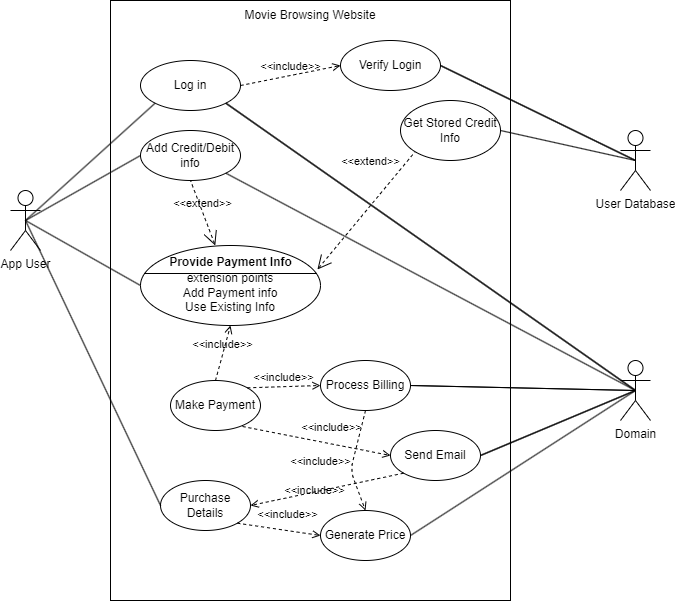

The diagram above was exported from draw.io. Its source (the exported page's mxGraphModel, read from the mxfile embedded in the PNG):
<mxGraphModel dx="1013" dy="664" grid="1" gridSize="10" guides="1" tooltips="1" connect="1" arrows="1" fold="1" page="1" pageScale="1" pageWidth="3200" pageHeight="2500" background="#ffffff" math="0" shadow="0">
  <root>
    <mxCell id="0" />
    <mxCell id="1" parent="0" />
    <mxCell id="60" value="" style="rounded=0;whiteSpace=wrap;html=1;strokeColor=#000000;fontColor=#000000;fillColor=none;" vertex="1" parent="1">
      <mxGeometry x="280" y="50" width="400" height="600" as="geometry" />
    </mxCell>
    <mxCell id="61" style="edgeStyle=none;html=1;exitX=0.5;exitY=0.5;exitDx=0;exitDy=0;exitPerimeter=0;entryX=0;entryY=1;entryDx=0;entryDy=0;strokeColor=#000000;fontColor=#000000;startArrow=none;startFill=0;endArrow=none;endFill=0;" edge="1" parent="1" source="63" target="84">
      <mxGeometry relative="1" as="geometry">
        <mxPoint x="310" y="165" as="targetPoint" />
      </mxGeometry>
    </mxCell>
    <mxCell id="62" style="edgeStyle=none;html=1;exitX=0.5;exitY=0.5;exitDx=0;exitDy=0;exitPerimeter=0;entryX=0;entryY=0.5;entryDx=0;entryDy=0;strokeColor=#000000;fontColor=#000000;startArrow=none;startFill=0;endArrow=none;endFill=0;" edge="1" parent="1" source="63" target="68">
      <mxGeometry relative="1" as="geometry" />
    </mxCell>
    <mxCell id="110" style="edgeStyle=none;html=1;exitX=0.5;exitY=0.5;exitDx=0;exitDy=0;exitPerimeter=0;entryX=0;entryY=0.5;entryDx=0;entryDy=0;strokeColor=#000000;fontColor=#000000;endArrow=none;endFill=0;" edge="1" parent="1" source="63" target="109">
      <mxGeometry relative="1" as="geometry" />
    </mxCell>
    <mxCell id="123" style="edgeStyle=none;html=1;exitX=0.5;exitY=0.5;exitDx=0;exitDy=0;exitPerimeter=0;entryX=0;entryY=0.5;entryDx=0;entryDy=0;entryPerimeter=0;strokeColor=#000000;fontColor=#000000;endArrow=none;endFill=0;" edge="1" parent="1" source="63" target="104">
      <mxGeometry relative="1" as="geometry" />
    </mxCell>
    <mxCell id="63" value="&lt;font color=&quot;#000000&quot;&gt;App User&lt;/font&gt;" style="shape=umlActor;html=1;verticalLabelPosition=bottom;verticalAlign=top;align=center;strokeColor=#000000;" vertex="1" parent="1">
      <mxGeometry x="180" y="240" width="30" height="60" as="geometry" />
    </mxCell>
    <mxCell id="66" value="Movie Browsing Website" style="text;html=1;strokeColor=none;fillColor=none;align=center;verticalAlign=middle;whiteSpace=wrap;rounded=0;fontColor=#000000;" vertex="1" parent="1">
      <mxGeometry x="405" y="50" width="150" height="30" as="geometry" />
    </mxCell>
    <mxCell id="68" value="Add Credit/Debit info" style="ellipse;whiteSpace=wrap;html=1;strokeColor=#000000;fontColor=#000000;fillColor=none;" vertex="1" parent="1">
      <mxGeometry x="310" y="180" width="100" height="50" as="geometry" />
    </mxCell>
    <mxCell id="83" style="edgeStyle=none;html=1;exitX=0.5;exitY=0.5;exitDx=0;exitDy=0;exitPerimeter=0;strokeColor=#000000;endArrow=none;endFill=0;entryX=1;entryY=1;entryDx=0;entryDy=0;" edge="1" parent="1" source="80" target="68">
      <mxGeometry relative="1" as="geometry">
        <mxPoint x="410" y="235" as="targetPoint" />
      </mxGeometry>
    </mxCell>
    <mxCell id="122" style="edgeStyle=none;html=1;exitX=1;exitY=1;exitDx=0;exitDy=0;entryX=0.5;entryY=0.5;entryDx=0;entryDy=0;entryPerimeter=0;endArrow=none;endFill=0;" edge="1" parent="1" source="84" target="80">
      <mxGeometry relative="1" as="geometry" />
    </mxCell>
    <mxCell id="84" value="Log in" style="ellipse;whiteSpace=wrap;html=1;strokeColor=#000000;fontColor=#000000;fillColor=none;" vertex="1" parent="1">
      <mxGeometry x="310" y="110" width="100" height="50" as="geometry" />
    </mxCell>
    <mxCell id="115" style="edgeStyle=none;html=1;exitX=1;exitY=0.5;exitDx=0;exitDy=0;entryX=0.5;entryY=0.5;entryDx=0;entryDy=0;entryPerimeter=0;endArrow=none;endFill=0;" edge="1" parent="1" source="88" target="80">
      <mxGeometry relative="1" as="geometry" />
    </mxCell>
    <mxCell id="88" value="Process Billing" style="ellipse;whiteSpace=wrap;html=1;strokeColor=#000000;fontColor=#000000;fillColor=none;" vertex="1" parent="1">
      <mxGeometry x="490" y="410" width="90" height="50" as="geometry" />
    </mxCell>
    <mxCell id="89" value="Make Payment" style="ellipse;whiteSpace=wrap;html=1;strokeColor=#000000;fontColor=#000000;fillColor=none;" vertex="1" parent="1">
      <mxGeometry x="340" y="430" width="90" height="50" as="geometry" />
    </mxCell>
    <mxCell id="90" value="&lt;font color=&quot;#000000&quot;&gt;&amp;lt;&amp;lt;include&amp;gt;&amp;gt;&lt;/font&gt;" style="edgeStyle=none;html=1;endArrow=open;verticalAlign=bottom;dashed=1;labelBackgroundColor=none;strokeColor=#000000;exitX=1;exitY=0;exitDx=0;exitDy=0;entryX=0;entryY=0.5;entryDx=0;entryDy=0;" edge="1" parent="1" source="89" target="88">
      <mxGeometry width="160" relative="1" as="geometry">
        <mxPoint x="540" y="300" as="sourcePoint" />
        <mxPoint x="700" y="300" as="targetPoint" />
      </mxGeometry>
    </mxCell>
    <mxCell id="117" style="edgeStyle=none;html=1;exitX=1;exitY=0.5;exitDx=0;exitDy=0;entryX=0.5;entryY=0.5;entryDx=0;entryDy=0;entryPerimeter=0;endArrow=none;endFill=0;" edge="1" parent="1" source="91" target="80">
      <mxGeometry relative="1" as="geometry" />
    </mxCell>
    <mxCell id="91" value="Send Email" style="ellipse;whiteSpace=wrap;html=1;strokeColor=#000000;fontColor=#000000;fillColor=none;" vertex="1" parent="1">
      <mxGeometry x="560" y="480" width="90" height="50" as="geometry" />
    </mxCell>
    <mxCell id="93" value="&lt;font color=&quot;#000000&quot;&gt;&amp;lt;&amp;lt;include&amp;gt;&amp;gt;&lt;/font&gt;" style="edgeStyle=none;html=1;endArrow=open;verticalAlign=bottom;dashed=1;labelBackgroundColor=none;strokeColor=#000000;exitX=0.8;exitY=0.92;exitDx=0;exitDy=0;entryX=0;entryY=0.5;entryDx=0;entryDy=0;exitPerimeter=0;" edge="1" parent="1" source="89" target="91">
      <mxGeometry x="0.182" y="7" width="160" relative="1" as="geometry">
        <mxPoint x="396.8198051533948" y="267.32233047033617" as="sourcePoint" />
        <mxPoint x="480" y="265" as="targetPoint" />
        <mxPoint as="offset" />
      </mxGeometry>
    </mxCell>
    <mxCell id="95" value="Get Stored Credit Info" style="ellipse;whiteSpace=wrap;html=1;strokeColor=#000000;fontColor=#000000;fillColor=none;" vertex="1" parent="1">
      <mxGeometry x="570" y="150" width="100" height="60" as="geometry" />
    </mxCell>
    <mxCell id="97" style="edgeStyle=none;html=1;exitX=0.5;exitY=0.5;exitDx=0;exitDy=0;exitPerimeter=0;entryX=1;entryY=0.5;entryDx=0;entryDy=0;strokeColor=#000000;fontColor=#000000;endArrow=none;endFill=0;" edge="1" parent="1" source="96" target="95">
      <mxGeometry relative="1" as="geometry" />
    </mxCell>
    <mxCell id="96" value="&lt;font color=&quot;#000000&quot;&gt;User Database&lt;/font&gt;" style="shape=umlActor;html=1;verticalLabelPosition=bottom;verticalAlign=top;align=center;strokeColor=#000000;" vertex="1" parent="1">
      <mxGeometry x="790" y="180" width="30" height="60" as="geometry" />
    </mxCell>
    <mxCell id="107" style="edgeStyle=none;html=1;exitX=1;exitY=0.5;exitDx=0;exitDy=0;entryX=0.5;entryY=0.5;entryDx=0;entryDy=0;entryPerimeter=0;endArrow=none;endFill=0;" edge="1" parent="1" source="85" target="96">
      <mxGeometry relative="1" as="geometry" />
    </mxCell>
    <mxCell id="120" style="edgeStyle=none;html=1;exitX=1;exitY=0.5;exitDx=0;exitDy=0;entryX=0.5;entryY=0.5;entryDx=0;entryDy=0;entryPerimeter=0;strokeColor=#000000;fontColor=#000000;endArrow=none;endFill=0;" edge="1" parent="1" source="85" target="96">
      <mxGeometry relative="1" as="geometry" />
    </mxCell>
    <mxCell id="85" value="Verify Login" style="ellipse;whiteSpace=wrap;html=1;strokeColor=#000000;fontColor=#000000;fillColor=none;" vertex="1" parent="1">
      <mxGeometry x="510" y="90" width="100" height="50" as="geometry" />
    </mxCell>
    <mxCell id="86" value="&amp;lt;&amp;lt;include&amp;gt;&amp;gt;" style="edgeStyle=none;html=1;endArrow=open;verticalAlign=bottom;dashed=1;labelBackgroundColor=none;strokeColor=#000000;fontColor=#000000;exitX=1;exitY=0.5;exitDx=0;exitDy=0;entryX=0;entryY=0.5;entryDx=0;entryDy=0;" edge="1" parent="1" source="84" target="85">
      <mxGeometry width="160" relative="1" as="geometry">
        <mxPoint x="690" y="180" as="sourcePoint" />
        <mxPoint x="850" y="180" as="targetPoint" />
      </mxGeometry>
    </mxCell>
    <mxCell id="103" value="&amp;lt;&amp;lt;extend&amp;gt;&amp;gt;" style="edgeStyle=none;html=1;startArrow=open;endArrow=none;startSize=12;verticalAlign=bottom;dashed=1;labelBackgroundColor=none;strokeColor=#000000;fontColor=#000000;entryX=0.5;entryY=1;entryDx=0;entryDy=0;" edge="1" parent="1" source="104" target="68">
      <mxGeometry width="160" relative="1" as="geometry">
        <mxPoint x="347.4170226464853" y="280.3319094140588" as="sourcePoint" />
        <mxPoint x="290" y="90" as="targetPoint" />
      </mxGeometry>
    </mxCell>
    <mxCell id="104" value="&lt;font color=&quot;#000000&quot;&gt;&lt;br&gt;extension points&lt;br&gt;Add Payment info&lt;br&gt;Use Existing Info&lt;br&gt;&lt;/font&gt;" style="html=1;shape=mxgraph.sysml.useCaseExtPt;whiteSpace=wrap;align=center;strokeColor=#000000;fillColor=none;" vertex="1" parent="1">
      <mxGeometry x="310" y="295" width="180" height="80" as="geometry" />
    </mxCell>
    <mxCell id="105" value="&lt;font color=&quot;#000000&quot;&gt;Provide Payment Info&lt;/font&gt;" style="resizable=0;html=1;verticalAlign=middle;align=center;labelBackgroundColor=none;fontStyle=1;strokeColor=#000000;" connectable="0" vertex="1" parent="104">
      <mxGeometry x="90" y="17" as="geometry" />
    </mxCell>
    <mxCell id="114" style="edgeStyle=none;html=1;exitX=0.5;exitY=0.5;exitDx=0;exitDy=0;exitPerimeter=0;entryX=1;entryY=0.5;entryDx=0;entryDy=0;strokeColor=#000000;fontColor=#000000;endArrow=none;endFill=0;" edge="1" parent="1" source="80" target="112">
      <mxGeometry relative="1" as="geometry" />
    </mxCell>
    <mxCell id="118" style="edgeStyle=none;html=1;exitX=0.5;exitY=0.5;exitDx=0;exitDy=0;exitPerimeter=0;entryX=1;entryY=0.5;entryDx=0;entryDy=0;strokeColor=#000000;fontColor=#000000;endArrow=none;endFill=0;" edge="1" parent="1" source="80" target="91">
      <mxGeometry relative="1" as="geometry" />
    </mxCell>
    <mxCell id="119" style="edgeStyle=none;html=1;exitX=0.5;exitY=0.5;exitDx=0;exitDy=0;exitPerimeter=0;entryX=1;entryY=0.5;entryDx=0;entryDy=0;strokeColor=#000000;fontColor=#000000;endArrow=none;endFill=0;" edge="1" parent="1" source="80" target="88">
      <mxGeometry relative="1" as="geometry" />
    </mxCell>
    <mxCell id="121" style="edgeStyle=none;html=1;exitX=0.5;exitY=0.5;exitDx=0;exitDy=0;exitPerimeter=0;entryX=1;entryY=1;entryDx=0;entryDy=0;strokeColor=#000000;fontColor=#000000;endArrow=none;endFill=0;" edge="1" parent="1" source="80" target="84">
      <mxGeometry relative="1" as="geometry" />
    </mxCell>
    <mxCell id="80" value="&lt;font color=&quot;#000000&quot;&gt;Domain&lt;/font&gt;" style="shape=umlActor;html=1;verticalLabelPosition=bottom;verticalAlign=top;align=center;strokeColor=#000000;" vertex="1" parent="1">
      <mxGeometry x="790" y="410" width="30" height="60" as="geometry" />
    </mxCell>
    <mxCell id="108" value="&lt;font color=&quot;#000000&quot;&gt;&amp;lt;&amp;lt;include&amp;gt;&amp;gt;&lt;/font&gt;" style="edgeStyle=none;html=1;endArrow=open;verticalAlign=bottom;dashed=1;labelBackgroundColor=none;strokeColor=#000000;exitX=0.5;exitY=0;exitDx=0;exitDy=0;entryX=0.5;entryY=1;entryDx=0;entryDy=0;entryPerimeter=0;" edge="1" parent="1" source="89" target="104">
      <mxGeometry width="160" relative="1" as="geometry">
        <mxPoint x="426.8198051533948" y="447.3223304703365" as="sourcePoint" />
        <mxPoint x="500" y="445" as="targetPoint" />
      </mxGeometry>
    </mxCell>
    <mxCell id="109" value="Purchase Details" style="ellipse;whiteSpace=wrap;html=1;strokeColor=#000000;fontColor=#000000;fillColor=none;" vertex="1" parent="1">
      <mxGeometry x="330" y="530" width="90" height="50" as="geometry" />
    </mxCell>
    <mxCell id="111" value="&lt;font color=&quot;#000000&quot;&gt;&amp;lt;&amp;lt;include&amp;gt;&amp;gt;&lt;/font&gt;" style="edgeStyle=none;html=1;endArrow=open;verticalAlign=bottom;dashed=1;labelBackgroundColor=none;strokeColor=#000000;exitX=0;exitY=1;exitDx=0;exitDy=0;entryX=1;entryY=0.5;entryDx=0;entryDy=0;" edge="1" parent="1" source="91" target="109">
      <mxGeometry x="0.182" y="7" width="160" relative="1" as="geometry">
        <mxPoint x="422" y="551" as="sourcePoint" />
        <mxPoint x="500" y="570" as="targetPoint" />
        <mxPoint as="offset" />
      </mxGeometry>
    </mxCell>
    <mxCell id="112" value="Generate Price" style="ellipse;whiteSpace=wrap;html=1;strokeColor=#000000;fontColor=#000000;fillColor=none;" vertex="1" parent="1">
      <mxGeometry x="490" y="560" width="90" height="50" as="geometry" />
    </mxCell>
    <mxCell id="116" value="&lt;font color=&quot;#000000&quot;&gt;&amp;lt;&amp;lt;include&amp;gt;&amp;gt;&lt;/font&gt;" style="edgeStyle=none;html=1;endArrow=open;verticalAlign=bottom;dashed=1;labelBackgroundColor=none;strokeColor=#000000;exitX=1;exitY=1;exitDx=0;exitDy=0;entryX=0;entryY=0.5;entryDx=0;entryDy=0;" edge="1" parent="1" source="109" target="112">
      <mxGeometry x="0.182" y="7" width="160" relative="1" as="geometry">
        <mxPoint x="513.1801948466054" y="532.677669529664" as="sourcePoint" />
        <mxPoint x="430" y="565" as="targetPoint" />
        <mxPoint as="offset" />
      </mxGeometry>
    </mxCell>
    <mxCell id="124" value="&amp;lt;&amp;lt;include&amp;gt;&amp;gt;" style="edgeStyle=none;html=1;endArrow=open;verticalAlign=bottom;dashed=1;labelBackgroundColor=none;strokeColor=#000000;fontColor=#000000;exitX=0.5;exitY=1;exitDx=0;exitDy=0;entryX=0.5;entryY=0;entryDx=0;entryDy=0;" edge="1" parent="1" source="88" target="112">
      <mxGeometry x="0.1829" y="-30" width="160" relative="1" as="geometry">
        <mxPoint x="170" y="460" as="sourcePoint" />
        <mxPoint x="330" y="460" as="targetPoint" />
        <Array as="points">
          <mxPoint x="520" y="520" />
        </Array>
        <mxPoint x="-2" y="-10" as="offset" />
      </mxGeometry>
    </mxCell>
    <mxCell id="125" value="&amp;lt;&amp;lt;extend&amp;gt;&amp;gt;" style="edgeStyle=none;html=1;startArrow=open;endArrow=none;startSize=12;verticalAlign=bottom;dashed=1;labelBackgroundColor=none;strokeColor=#000000;fontColor=#000000;exitX=0.983;exitY=0.3;exitDx=0;exitDy=0;exitPerimeter=0;entryX=0;entryY=1;entryDx=0;entryDy=0;" edge="1" parent="1" source="104" target="95">
      <mxGeometry x="0.4385" y="22" width="160" relative="1" as="geometry">
        <mxPoint x="578.07" y="240.00000000000009" as="sourcePoint" />
        <mxPoint x="661.92" y="241.6" as="targetPoint" />
        <mxPoint as="offset" />
      </mxGeometry>
    </mxCell>
  </root>
</mxGraphModel>